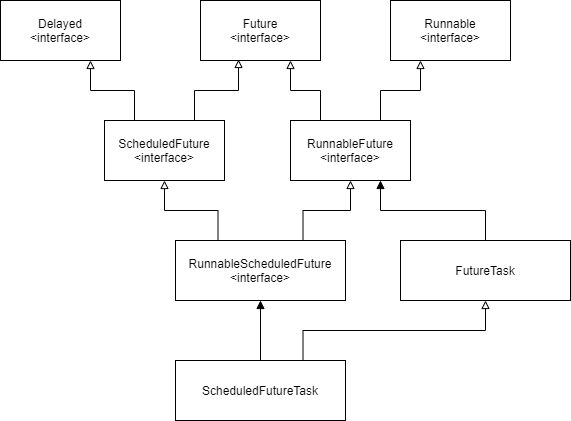

The diagram above was exported from draw.io. Its source (the exported page's mxGraphModel, read from the mxfile embedded in the PNG):
<mxGraphModel dx="1422" dy="822" grid="1" gridSize="10" guides="1" tooltips="1" connect="1" arrows="1" fold="1" page="1" pageScale="1" pageWidth="827" pageHeight="1169" math="0" shadow="0">
  <root>
    <mxCell id="0" />
    <mxCell id="1" parent="0" />
    <mxCell id="XuWU_Wml0f8_Mqa-9HNm-1" value="Future&lt;br&gt;&amp;lt;interface&amp;gt;" style="rounded=0;whiteSpace=wrap;html=1;" vertex="1" parent="1">
      <mxGeometry x="390" y="110" width="120" height="60" as="geometry" />
    </mxCell>
    <mxCell id="XuWU_Wml0f8_Mqa-9HNm-2" value="Runnable&lt;br&gt;&amp;lt;interface&amp;gt;" style="rounded=0;whiteSpace=wrap;html=1;" vertex="1" parent="1">
      <mxGeometry x="580" y="110" width="120" height="60" as="geometry" />
    </mxCell>
    <mxCell id="XuWU_Wml0f8_Mqa-9HNm-5" style="edgeStyle=orthogonalEdgeStyle;rounded=0;orthogonalLoop=1;jettySize=auto;html=1;exitX=0.25;exitY=0;exitDx=0;exitDy=0;endArrow=block;endFill=0;" edge="1" parent="1" source="XuWU_Wml0f8_Mqa-9HNm-4">
      <mxGeometry relative="1" as="geometry">
        <mxPoint x="480" y="170" as="targetPoint" />
      </mxGeometry>
    </mxCell>
    <mxCell id="XuWU_Wml0f8_Mqa-9HNm-6" style="edgeStyle=orthogonalEdgeStyle;rounded=0;orthogonalLoop=1;jettySize=auto;html=1;exitX=0.75;exitY=0;exitDx=0;exitDy=0;entryX=0.25;entryY=1;entryDx=0;entryDy=0;endArrow=block;endFill=0;" edge="1" parent="1" source="XuWU_Wml0f8_Mqa-9HNm-4" target="XuWU_Wml0f8_Mqa-9HNm-2">
      <mxGeometry relative="1" as="geometry" />
    </mxCell>
    <mxCell id="XuWU_Wml0f8_Mqa-9HNm-4" value="RunnableFuture&lt;br&gt;&amp;lt;interface&amp;gt;" style="rounded=0;whiteSpace=wrap;html=1;" vertex="1" parent="1">
      <mxGeometry x="480" y="230" width="120" height="60" as="geometry" />
    </mxCell>
    <mxCell id="XuWU_Wml0f8_Mqa-9HNm-7" value="Delayed&lt;br&gt;&amp;lt;interface&amp;gt;" style="rounded=0;whiteSpace=wrap;html=1;" vertex="1" parent="1">
      <mxGeometry x="190" y="110" width="120" height="60" as="geometry" />
    </mxCell>
    <mxCell id="XuWU_Wml0f8_Mqa-9HNm-9" style="edgeStyle=orthogonalEdgeStyle;rounded=0;orthogonalLoop=1;jettySize=auto;html=1;exitX=0.75;exitY=0;exitDx=0;exitDy=0;entryX=0.317;entryY=0.983;entryDx=0;entryDy=0;entryPerimeter=0;endArrow=block;endFill=0;" edge="1" parent="1" source="XuWU_Wml0f8_Mqa-9HNm-8" target="XuWU_Wml0f8_Mqa-9HNm-1">
      <mxGeometry relative="1" as="geometry" />
    </mxCell>
    <mxCell id="XuWU_Wml0f8_Mqa-9HNm-10" style="edgeStyle=orthogonalEdgeStyle;rounded=0;orthogonalLoop=1;jettySize=auto;html=1;exitX=0.25;exitY=0;exitDx=0;exitDy=0;entryX=0.75;entryY=1;entryDx=0;entryDy=0;endArrow=block;endFill=0;" edge="1" parent="1" source="XuWU_Wml0f8_Mqa-9HNm-8" target="XuWU_Wml0f8_Mqa-9HNm-7">
      <mxGeometry relative="1" as="geometry" />
    </mxCell>
    <mxCell id="XuWU_Wml0f8_Mqa-9HNm-8" value="ScheduledFuture&lt;br&gt;&amp;lt;interface&amp;gt;" style="rounded=0;whiteSpace=wrap;html=1;" vertex="1" parent="1">
      <mxGeometry x="294" y="230" width="120" height="60" as="geometry" />
    </mxCell>
    <mxCell id="XuWU_Wml0f8_Mqa-9HNm-12" style="edgeStyle=orthogonalEdgeStyle;rounded=0;orthogonalLoop=1;jettySize=auto;html=1;exitX=0.25;exitY=0;exitDx=0;exitDy=0;entryX=0.5;entryY=1;entryDx=0;entryDy=0;endArrow=block;endFill=0;" edge="1" parent="1" source="XuWU_Wml0f8_Mqa-9HNm-11" target="XuWU_Wml0f8_Mqa-9HNm-8">
      <mxGeometry relative="1" as="geometry" />
    </mxCell>
    <mxCell id="XuWU_Wml0f8_Mqa-9HNm-13" style="edgeStyle=orthogonalEdgeStyle;rounded=0;orthogonalLoop=1;jettySize=auto;html=1;exitX=0.75;exitY=0;exitDx=0;exitDy=0;entryX=0.5;entryY=1;entryDx=0;entryDy=0;endArrow=block;endFill=0;" edge="1" parent="1" source="XuWU_Wml0f8_Mqa-9HNm-11" target="XuWU_Wml0f8_Mqa-9HNm-4">
      <mxGeometry relative="1" as="geometry" />
    </mxCell>
    <mxCell id="XuWU_Wml0f8_Mqa-9HNm-11" value="RunnableScheduledFuture&lt;br&gt;&amp;lt;interface&amp;gt;" style="rounded=0;whiteSpace=wrap;html=1;" vertex="1" parent="1">
      <mxGeometry x="365" y="350" width="170" height="60" as="geometry" />
    </mxCell>
    <mxCell id="XuWU_Wml0f8_Mqa-9HNm-15" style="edgeStyle=orthogonalEdgeStyle;rounded=0;orthogonalLoop=1;jettySize=auto;html=1;exitX=0.5;exitY=0;exitDx=0;exitDy=0;entryX=0.5;entryY=1;entryDx=0;entryDy=0;endArrow=block;endFill=1;" edge="1" parent="1" source="XuWU_Wml0f8_Mqa-9HNm-14" target="XuWU_Wml0f8_Mqa-9HNm-11">
      <mxGeometry relative="1" as="geometry" />
    </mxCell>
    <mxCell id="XuWU_Wml0f8_Mqa-9HNm-18" style="edgeStyle=orthogonalEdgeStyle;rounded=0;orthogonalLoop=1;jettySize=auto;html=1;exitX=0.75;exitY=0;exitDx=0;exitDy=0;entryX=0.5;entryY=1;entryDx=0;entryDy=0;endArrow=block;endFill=0;" edge="1" parent="1" source="XuWU_Wml0f8_Mqa-9HNm-14" target="XuWU_Wml0f8_Mqa-9HNm-16">
      <mxGeometry relative="1" as="geometry" />
    </mxCell>
    <mxCell id="XuWU_Wml0f8_Mqa-9HNm-14" value="ScheduledFutureTask" style="rounded=0;whiteSpace=wrap;html=1;" vertex="1" parent="1">
      <mxGeometry x="365" y="470" width="170" height="60" as="geometry" />
    </mxCell>
    <mxCell id="XuWU_Wml0f8_Mqa-9HNm-17" style="edgeStyle=orthogonalEdgeStyle;rounded=0;orthogonalLoop=1;jettySize=auto;html=1;exitX=0.5;exitY=0;exitDx=0;exitDy=0;entryX=0.75;entryY=1;entryDx=0;entryDy=0;endArrow=block;endFill=1;" edge="1" parent="1" source="XuWU_Wml0f8_Mqa-9HNm-16" target="XuWU_Wml0f8_Mqa-9HNm-4">
      <mxGeometry relative="1" as="geometry" />
    </mxCell>
    <mxCell id="XuWU_Wml0f8_Mqa-9HNm-16" value="FutureTask" style="rounded=0;whiteSpace=wrap;html=1;" vertex="1" parent="1">
      <mxGeometry x="590" y="350" width="170" height="60" as="geometry" />
    </mxCell>
  </root>
</mxGraphModel>